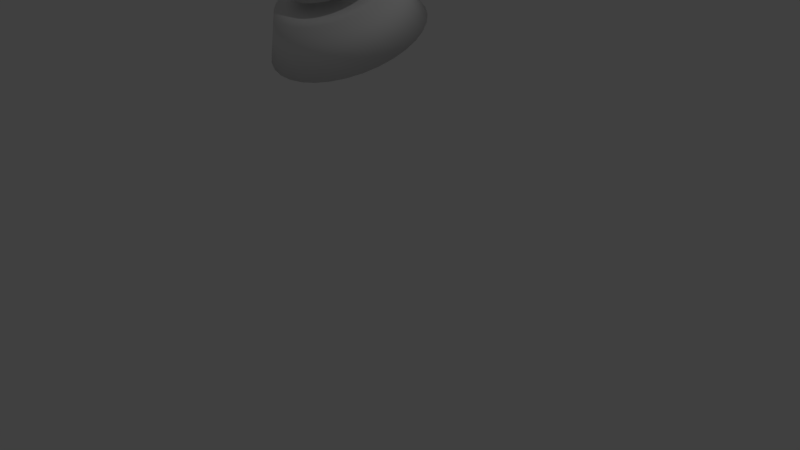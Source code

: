 # Source: bichoCono.blend  (saved by Blender 2.77.0; exported with 4.5.12 LTS)
import bpy
from mathutils import Matrix  # noqa: F401  (used for matrix-valued properties, if any)

bpy.ops.wm.read_factory_settings(use_empty=True)
scene = bpy.context.scene
scene.name = 'Scene'

# ---- collections
col_collection_1 = bpy.data.collections.new('Collection 1'); scene.collection.children.link(col_collection_1)

# ---- world
world_world = bpy.data.worlds.new('World'); scene.world = world_world
world_world.color = (0.05088, 0.05088, 0.05088)
world_world.use_sun_shadow = False
world_world.sun_shadow_jitter_overblur = 0.0
world_world.cycles.sampling_method = 'MANUAL'

# ---- cameras
cam_camera = bpy.data.cameras.new('Camera')
cam_camera.clip_end = 100.0
cam_camera.lens = 35.0
cam_camera.sensor_width = 32.0
cam_camera.sensor_height = 18.0
cam_camera.ortho_scale = 7.314
cam_camera.dof.focus_distance = 0.0
cam_camera.dof.aperture_fstop = 128.0

# ---- lights
light_lamp = bpy.data.lights.new('Lamp', 'POINT')
light_lamp.transmission_factor = 0.0
light_lamp.cutoff_distance = 30.0
light_lamp.energy = 100.0
light_lamp.shadow_buffer_clip_start = 1.001
light_lamp.shadow_soft_size = 0.1
light_lamp.shadow_maximum_resolution = 0.006
light_lamp.use_absolute_resolution = True

# ---- meshes
me_cone_001 = bpy.data.meshes.new('Cone.001')
me_cone_001.from_pydata([(0.06787, 1.441, 0.7006), (0.3229, 1.416, 0.7006), (0.5682, 1.341, 0.7006), (0.7942, 1.221, 0.7006), (0.9924, 1.058, 0.7006), (1.155, 0.8598, 0.7006), (1.276, 0.6338, 0.7006), (1.35, 0.3885, 0.7006), (1.375, 0.1335, 0.7006), (0.06787, 0.1335, 2.701), (1.35, -0.1216, 0.7006), (1.276, -0.3669, 0.7006), (1.155, -0.5929, 0.7006), (0.9924, -0.791, 0.7006), (0.7942, -0.9536, 0.7006), (0.5682, -1.074, 0.7006), (0.3229, -1.149, 0.7006), (0.06787, -1.174, 0.7006), (-0.1872, -1.149, 0.7006), (-0.4325, -1.074, 0.7006), (-0.6585, -0.9536, 0.7006), (-0.8566, -0.791, 0.7006), (-1.019, -0.5929, 0.7006), (-1.14, -0.3669, 0.7006), (-1.214, -0.1216, 0.7006), (-1.24, 0.1335, 0.7006), (-1.214, 0.3885, 0.7006), (-1.14, 0.6338, 0.7006), (-1.019, 0.8598, 0.7006), (-0.8566, 1.058, 0.7006), (-0.6585, 1.221, 0.7006), (-0.4325, 1.341, 0.7006), (-0.1872, 1.416, 0.7006), (0.002769, 1.242, 0.4143), (0.2578, 1.219, 0.4024), (0.5033, 1.146, 0.3897), (0.7299, 1.027, 0.3767), (0.9289, 0.866, 0.3639), (1.093, 0.6691, 0.3519), (1.215, 0.4439, 0.341), (1.291, 0.1992, 0.3317), (1.317, -0.05563, 0.3243), (1.294, -0.3109, 0.3192), (1.221, -0.5566, 0.3164), (1.102, -0.7835, 0.3163), (0.9405, -0.9828, 0.3186), (0.7435, -1.147, 0.3234), (0.5184, -1.269, 0.3304), (0.2738, -1.346, 0.3395), (0.01906, -1.373, 0.3501), (-0.236, -1.349, 0.362), (-0.4815, -1.277, 0.3747), (-0.7081, -1.157, 0.3877), (-0.9071, -0.9964, 0.4004), (-1.071, -0.7994, 0.4125), (-1.193, -0.5743, 0.4234), (-1.269, -0.3296, 0.4327), (-1.296, -0.07475, 0.4401), (-1.272, 0.1805, 0.4452), (-1.199, 0.4263, 0.4479), (-1.08, 0.6532, 0.4481), (-0.9186, 0.8525, 0.4458), (-0.7217, 1.016, 0.441), (-0.4966, 1.139, 0.434), (-0.2519, 1.215, 0.4249), (0.0001942, 1.655, 0.4244), (0.3358, 1.625, 0.4087), (0.6589, 1.529, 0.392), (0.9572, 1.372, 0.375), (1.219, 1.16, 0.3582), (1.434, 0.9011, 0.3423), (1.595, 0.6048, 0.328), (1.695, 0.2828, 0.3157), (1.73, -0.0526, 0.306), (1.699, -0.3885, 0.2993), (1.603, -0.712, 0.2957), (1.446, -1.011, 0.2954), (1.234, -1.273, 0.2985), (0.975, -1.489, 0.3048), (0.6788, -1.65, 0.3141), (0.3568, -1.75, 0.3259), (0.02163, -1.786, 0.34), (-0.314, -1.755, 0.3557), (-0.6371, -1.659, 0.3724), (-0.9353, -1.503, 0.3894), (-1.197, -1.291, 0.4062), (-1.413, -1.031, 0.4221), (-1.573, -0.7352, 0.4364), (-1.673, -0.4132, 0.4487), (-1.708, -0.07777, 0.4584), (-1.677, 0.2581, 0.4651), (-1.582, 0.5816, 0.4687), (-1.425, 0.8802, 0.469), (-1.212, 1.142, 0.4659), (-0.9532, 1.358, 0.4596), (-0.6569, 1.519, 0.4503), (-0.335, 1.62, 0.4385), (-0.06171, 2.252, -0.8743), (0.384, 2.211, -0.8951), (0.8132, 2.084, -0.9173), (1.209, 1.876, -0.94), (1.557, 1.594, -0.9623), (1.843, 1.25, -0.9834), (2.057, 0.8565, -1.002), (2.189, 0.4288, -1.019), (2.236, -0.01664, -1.032), (2.195, -0.4627, -1.041), (2.068, -0.8923, -1.045), (1.859, -1.289, -1.046), (1.577, -1.637, -1.042), (1.233, -1.924, -1.033), (0.8395, -2.138, -1.021), (0.412, -2.271, -1.005), (-0.03324, -2.318, -0.9864), (-0.479, -2.278, -0.9656), (-0.9081, -2.151, -0.9435), (-1.304, -1.943, -0.9208), (-1.652, -1.661, -0.8985), (-1.938, -1.317, -0.8774), (-2.152, -0.9232, -0.8584), (-2.284, -0.4955, -0.8421), (-2.331, -0.05006, -0.8292), (-2.29, 0.396, -0.8202), (-2.163, 0.8256, -0.8155), (-1.954, 1.222, -0.8151), (-1.672, 1.571, -0.8192), (-1.328, 1.857, -0.8276), (-0.9344, 2.071, -0.8399), (-0.5069, 2.204, -0.8557)], [], [(0, 9, 1), (1, 9, 2), (2, 9, 3), (3, 9, 4), (4, 9, 5), (5, 9, 6), (6, 9, 7), (7, 9, 8), (8, 9, 10), (10, 9, 11), (11, 9, 12), (12, 9, 13), (13, 9, 14), (14, 9, 15), (15, 9, 16), (16, 9, 17), (17, 9, 18), (18, 9, 19), (19, 9, 20), (20, 9, 21), (21, 9, 22), (22, 9, 23), (23, 9, 24), (24, 9, 25), (25, 9, 26), (26, 9, 27), (27, 9, 28), (28, 9, 29), (29, 9, 30), (30, 9, 31), (31, 9, 32), (32, 9, 0), (0, 1, 2, 3, 4, 5, 6, 7, 8, 10, 11, 12, 13, 14, 15, 16, 17, 18, 19, 20, 21, 22, 23, 24, 25, 26, 27, 28, 29, 30, 31, 32), (46, 47, 79, 78), (69, 70, 102, 101), (40, 41, 73, 72), (53, 54, 86, 85), (60, 61, 93, 92), (34, 35, 67, 66), (47, 48, 80, 79), (54, 55, 87, 86), (61, 62, 94, 93), (41, 42, 74, 73), (35, 36, 68, 67), (48, 49, 81, 80), (55, 56, 88, 87), (62, 63, 95, 94), (42, 43, 75, 74), (36, 37, 69, 68), (49, 50, 82, 81), (56, 57, 89, 88), (63, 64, 96, 95), (43, 44, 76, 75), (37, 38, 70, 69), (50, 51, 83, 82), (64, 33, 65, 96), (57, 58, 90, 89), (44, 45, 77, 76), (38, 39, 71, 70), (51, 52, 84, 83), (58, 59, 91, 90), (45, 46, 78, 77), (39, 40, 72, 71), (52, 53, 85, 84), (33, 34, 66, 65), (59, 60, 92, 91), (97, 98, 99, 100, 101, 102, 103, 104, 105, 106, 107, 108, 109, 110, 111, 112, 113, 114, 115, 116, 117, 118, 119, 120, 121, 122, 123, 124, 125, 126, 127, 128), (96, 65, 97, 128), (83, 84, 116, 115), (70, 71, 103, 102), (84, 85, 117, 116), (71, 72, 104, 103), (85, 86, 118, 117), (72, 73, 105, 104), (86, 87, 119, 118), (73, 74, 106, 105), (87, 88, 120, 119), (74, 75, 107, 106), (88, 89, 121, 120), (75, 76, 108, 107), (89, 90, 122, 121), (76, 77, 109, 108), (90, 91, 123, 122), (77, 78, 110, 109), (91, 92, 124, 123), (78, 79, 111, 110), (65, 66, 98, 97), (92, 93, 125, 124), (79, 80, 112, 111), (66, 67, 99, 98), (93, 94, 126, 125), (80, 81, 113, 112), (67, 68, 100, 99), (94, 95, 127, 126), (81, 82, 114, 113), (68, 69, 101, 100), (95, 96, 128, 127), (82, 83, 115, 114), (33, 64, 63, 62, 61, 60, 59, 58, 57, 56, 55, 54, 53, 52, 51, 50, 49, 48, 47, 46, 45, 44, 43, 42, 41, 40, 39, 38, 37, 36, 35, 34)])
me_cone_001.polygons.foreach_set('use_smooth', [True] * 99)
me_cone_001.use_remesh_preserve_volume = False
me_cone_001.use_remesh_preserve_attributes = False
me_cone_001.use_mirror_vertex_groups = False
me_cone_001.update()

# ---- objects
ob_cone_001 = bpy.data.objects.new('Cone.001', me_cone_001)
ob_lamp = bpy.data.objects.new('Lamp', light_lamp)
ob_camera = bpy.data.objects.new('Camera', cam_camera)

# ---- transforms, parenting, visibility, modifiers, constraints
ob_cone_001.location = (0.0, 0.0, 0.0)
ob_cone_001.rotation_euler = (0.344, -0.0392, -0.006235)
ob_cone_001.scale = (0.4256, 0.4256, 0.4256)
ob_cone_001.lineart.crease_threshold = 0.0
ob_lamp.location = (4.076, 1.005, 5.904)
ob_lamp.rotation_euler = (0.6503, 0.05522, 1.866)
ob_lamp.lock_rotations_4d = False
ob_lamp.empty_display_type = 'ARROWS'
ob_lamp.color = (0.0, 0.0, 0.0, 0.0)
ob_lamp.lineart.crease_threshold = 0.0
ob_camera.location = (7.963, -6.508, 2.233)
ob_camera.rotation_euler = (1.109, 0.01082, 0.8149)
ob_camera.lock_rotations_4d = False
ob_camera.empty_display_type = 'ARROWS'
ob_camera.color = (0.0, 0.0, 0.0, 0.0)
ob_camera.display_type = 'WIRE'
ob_camera.lineart.crease_threshold = 0.0

# ---- collection membership
col_collection_1.objects.link(ob_cone_001)
col_collection_1.objects.link(ob_lamp)
col_collection_1.objects.link(ob_camera)

# ---- scene / render settings (as saved in the file)
scene.camera = ob_camera
scene.frame_start = 1; scene.frame_end = 250; scene.frame_set(1)
scene.render.engine = 'BLENDER_EEVEE_NEXT'
scene.render.resolution_percentage = 50
scene.render.dither_intensity = 0.0
scene.cycles.use_denoising = False
scene.cycles.samples = 128
scene.cycles.sampling_pattern = 'TABULATED_SOBOL'
scene.cycles.light_sampling_threshold = 0.0
scene.cycles.use_adaptive_sampling = False
scene.cycles.use_light_tree = False
scene.cycles.blur_glossy = 0.0
scene.cycles.sample_clamp_indirect = 0.0
scene.view_settings.view_transform = 'Standard'
bpy.context.view_layer.update()
